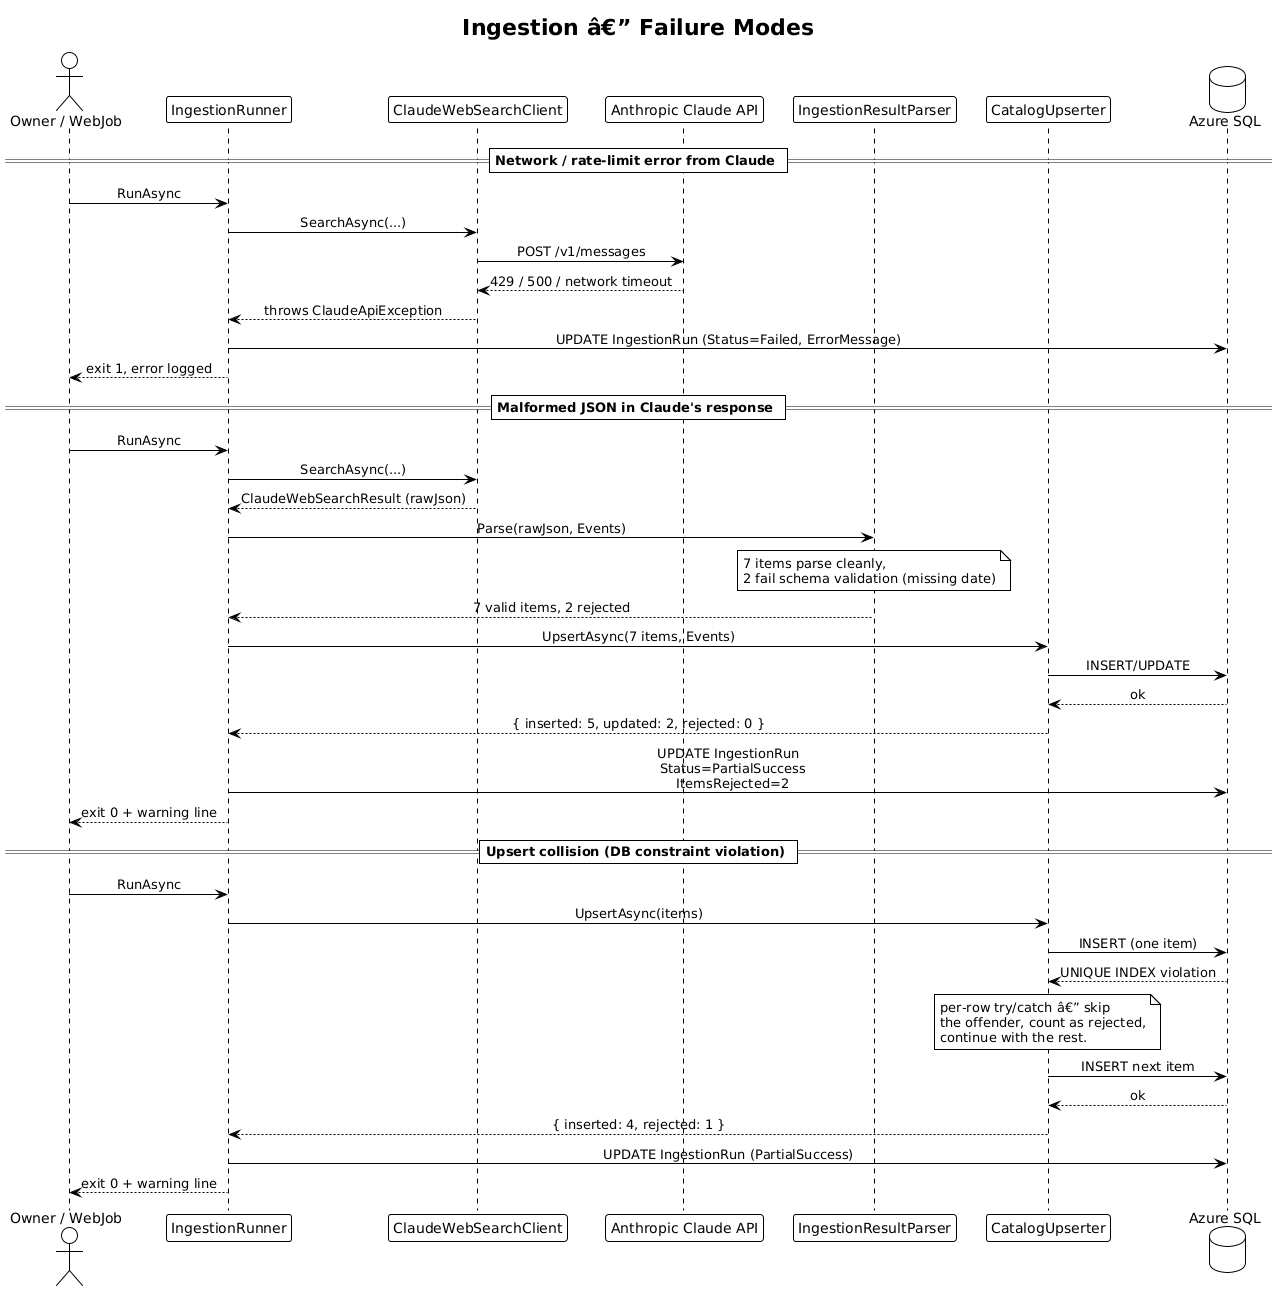

The diagram above was rendered by PlantUML. Its source (embedded in the PNG):
@startuml
!theme plain
skinparam sequenceMessageAlign center

title Ingestion â€” Failure Modes

actor "Owner / WebJob" as trigger
participant "IngestionRunner" as runner
participant "ClaudeWebSearchClient" as client
participant "Anthropic Claude API" as claude
participant "IngestionResultParser" as parser
participant "CatalogUpserter" as upserter
database "Azure SQL" as sql

== Network / rate-limit error from Claude ==
trigger -> runner: RunAsync
runner -> client: SearchAsync(...)
client -> claude: POST /v1/messages
claude --> client: 429 / 500 / network timeout
client --> runner: throws ClaudeApiException
runner -> sql: UPDATE IngestionRun (Status=Failed, ErrorMessage)
runner --> trigger: exit 1, error logged

== Malformed JSON in Claude's response ==
trigger -> runner: RunAsync
runner -> client: SearchAsync(...)
client --> runner: ClaudeWebSearchResult (rawJson)
runner -> parser: Parse(rawJson, Events)
note over parser: 7 items parse cleanly,\n2 fail schema validation (missing date)
parser --> runner: 7 valid items, 2 rejected
runner -> upserter: UpsertAsync(7 items, Events)
upserter -> sql: INSERT/UPDATE
sql --> upserter: ok
upserter --> runner: { inserted: 5, updated: 2, rejected: 0 }
runner -> sql: UPDATE IngestionRun\n  Status=PartialSuccess\n  ItemsRejected=2
runner --> trigger: exit 0 + warning line

== Upsert collision (DB constraint violation) ==
trigger -> runner: RunAsync
runner -> upserter: UpsertAsync(items)
upserter -> sql: INSERT (one item)
sql --> upserter: UNIQUE INDEX violation
note over upserter: per-row try/catch â€” skip\nthe offender, count as rejected,\ncontinue with the rest.
upserter -> sql: INSERT next item
sql --> upserter: ok
upserter --> runner: { inserted: 4, rejected: 1 }
runner -> sql: UPDATE IngestionRun (PartialSuccess)
runner --> trigger: exit 0 + warning line
@enduml